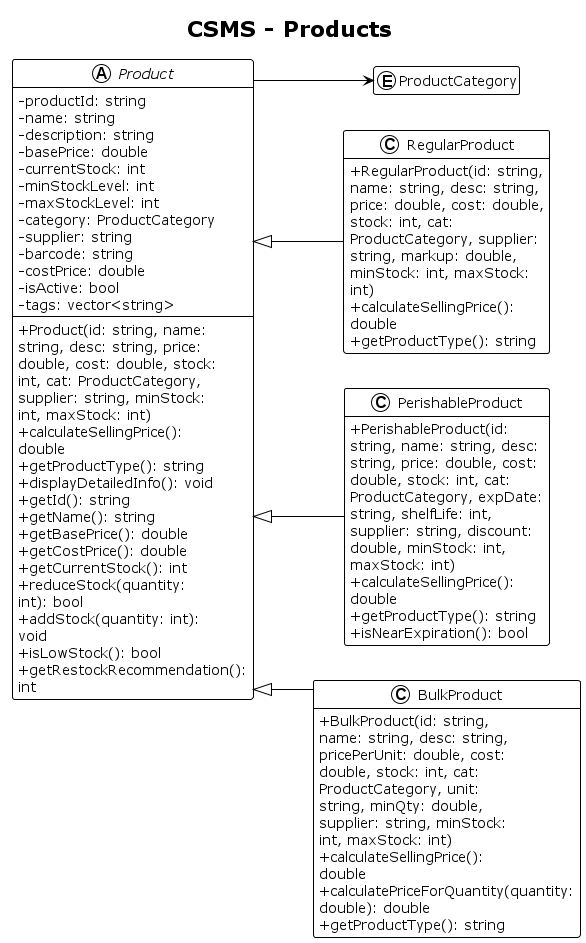

The diagram above was rendered by PlantUML. Its source (embedded in the PNG):
@startuml
!theme plain
left to right direction
skinparam classAttributeIconSize 0
skinparam linetype ortho
skinparam wrapWidth 200
hide empty members
hide fields
hide methods
title CSMS - Products

enum ProductCategory {
  BEVERAGES
  SNACKS
  DAIRY
  BAKERY
  HOUSEHOLD
  ELECTRONICS
  HEALTH_BEAUTY
  OTHER
}

abstract class Product {
  - productId: string
  - name: string
  - description: string
  - basePrice: double
  - currentStock: int
  - minStockLevel: int
  - maxStockLevel: int
  - category: ProductCategory
  - supplier: string
  - barcode: string
  - costPrice: double
  - isActive: bool
  - tags: vector<string>
  + Product(id: string, name: string, desc: string, price: double, cost: double, stock: int, cat: ProductCategory, supplier: string, minStock: int, maxStock: int)
  + calculateSellingPrice(): double
  + getProductType(): string
  + displayDetailedInfo(): void
  + getId(): string
  + getName(): string
  + getBasePrice(): double
  + getCostPrice(): double
  + getCurrentStock(): int
  + reduceStock(quantity: int): bool
  + addStock(quantity: int): void
  + isLowStock(): bool
  + getRestockRecommendation(): int
}

class RegularProduct {
  - markupPercentage: double
  + RegularProduct(id: string, name: string, desc: string, price: double, cost: double, stock: int, cat: ProductCategory, supplier: string, markup: double, minStock: int, maxStock: int)
  + calculateSellingPrice(): double
  + getProductType(): string
}

class PerishableProduct {
  - expirationDate: string
  - shelfLifeDays: int
  - discountRate: double
  + PerishableProduct(id: string, name: string, desc: string, price: double, cost: double, stock: int, cat: ProductCategory, expDate: string, shelfLife: int, supplier: string, discount: double, minStock: int, maxStock: int)
  + calculateSellingPrice(): double
  + getProductType(): string
  + isNearExpiration(): bool
}

class BulkProduct {
  - unit: string
  - pricePerUnit: double
  - minimumQuantity: double
  + BulkProduct(id: string, name: string, desc: string, pricePerUnit: double, cost: double, stock: int, cat: ProductCategory, unit: string, minQty: double, supplier: string, minStock: int, maxStock: int)
  + calculateSellingPrice(): double
  + calculatePriceForQuantity(quantity: double): double
  + getProductType(): string
}

Product <|-- RegularProduct
Product <|-- PerishableProduct
Product <|-- BulkProduct
Product --> ProductCategory

show Product fields
show Product methods
show RegularProduct methods
show PerishableProduct methods
show BulkProduct methods
@enduml